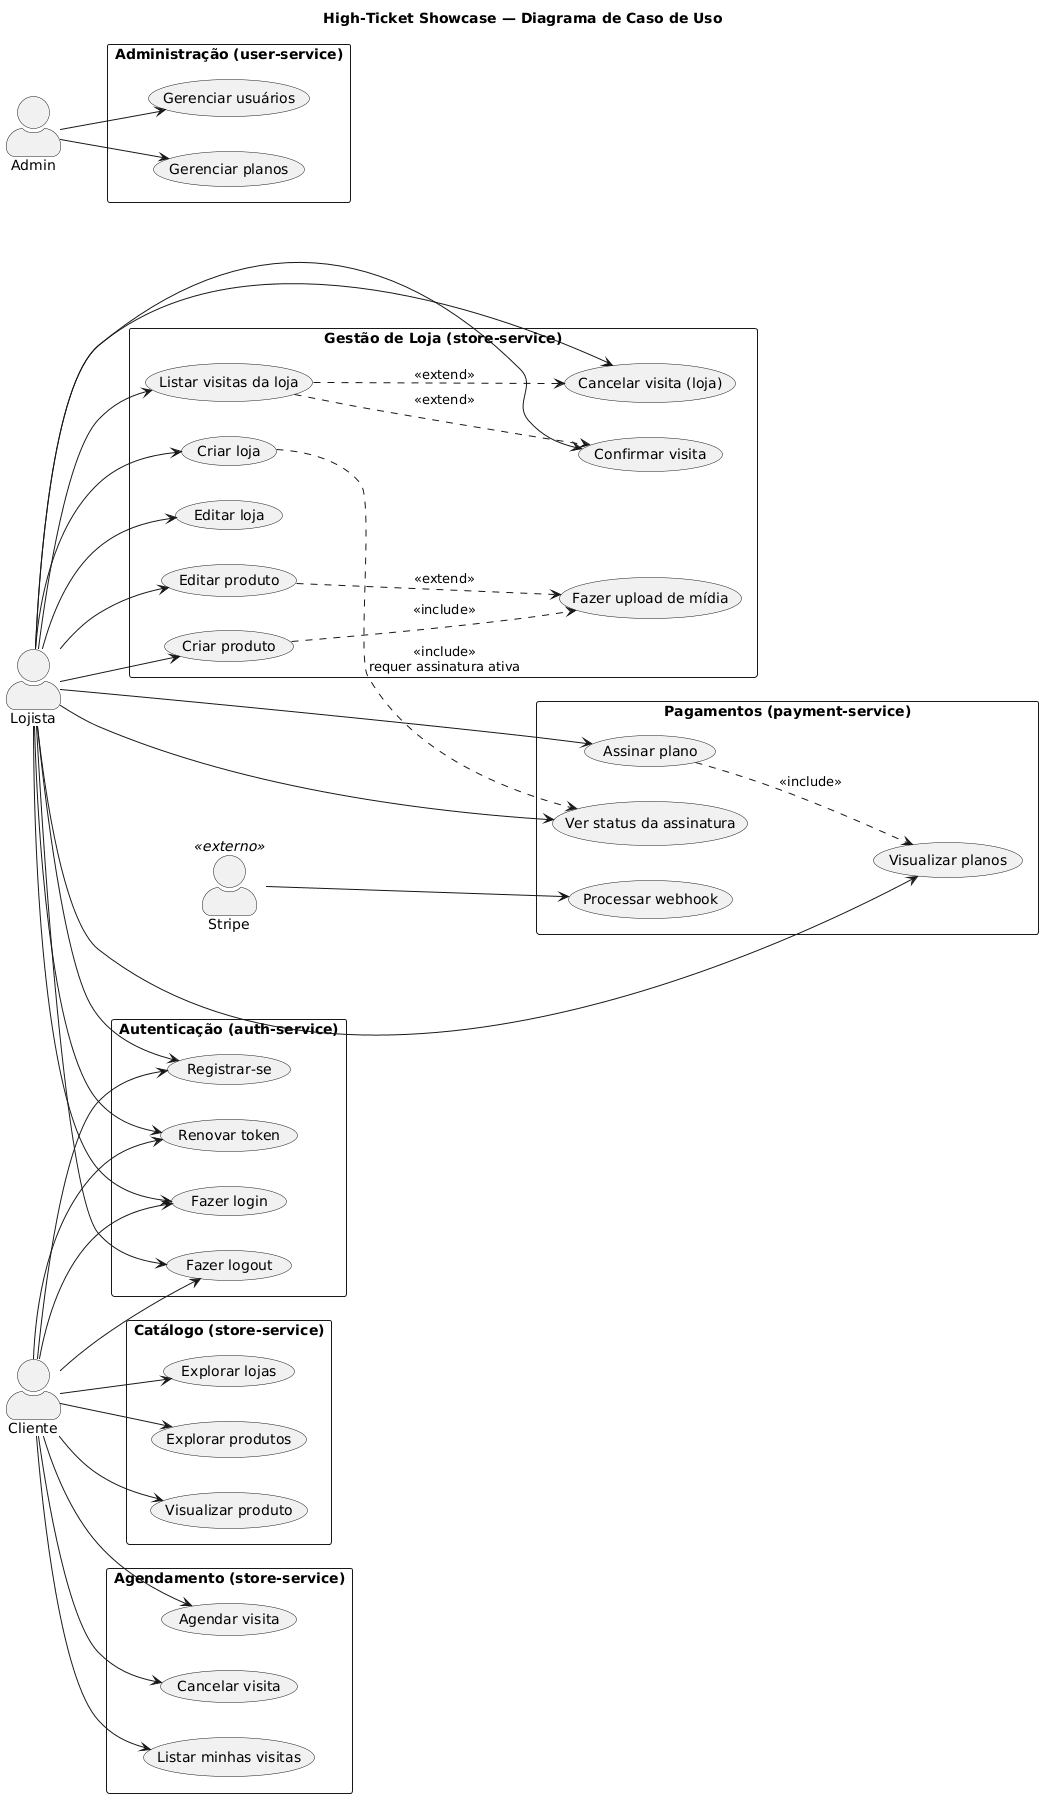

The diagram above was rendered by PlantUML. Its source (embedded in the PNG):
@startuml
title High-Ticket Showcase — Diagrama de Caso de Uso

left to right direction
skinparam actorStyle awesome
skinparam packageStyle rectangle

actor "Cliente" as cliente
actor "Lojista" as lojista
actor "Admin"   as admin
actor "Stripe"  as stripe <<externo>>

rectangle "Autenticação (auth-service)" {
  usecase "Registrar-se"    as UC_REG
  usecase "Fazer login"     as UC_LOGIN
  usecase "Fazer logout"    as UC_LOGOUT
  usecase "Renovar token"   as UC_REFRESH
}

rectangle "Catálogo (store-service)" {
  usecase "Explorar lojas"         as UC_LOJAS
  usecase "Explorar produtos"      as UC_PRODUTOS
  usecase "Visualizar produto"     as UC_VER_PROD
}

rectangle "Agendamento (store-service)" {
  usecase "Agendar visita"         as UC_AGENDAR
  usecase "Cancelar visita"        as UC_CANCEL_CLI
  usecase "Listar minhas visitas"  as UC_LIST_VISITAS
}

rectangle "Gestão de Loja (store-service)" {
  usecase "Criar loja"              as UC_CRIAR_LOJA
  usecase "Editar loja"             as UC_EDIT_LOJA
  usecase "Criar produto"           as UC_CRIAR_PROD
  usecase "Editar produto"          as UC_EDIT_PROD
  usecase "Fazer upload de mídia"   as UC_UPLOAD
  usecase "Listar visitas da loja"  as UC_LIST_VIS_LOJ
  usecase "Confirmar visita"        as UC_CONFIRMAR
  usecase "Cancelar visita (loja)"  as UC_CANCEL_LOJ
}

rectangle "Pagamentos (payment-service)" {
  usecase "Visualizar planos"       as UC_VER_PLANOS
  usecase "Assinar plano"           as UC_ASSINAR
  usecase "Ver status da assinatura" as UC_STATUS_PLAN
  usecase "Processar webhook"       as UC_WEBHOOK
}

rectangle "Administração (user-service)" {
  usecase "Gerenciar usuários"  as UC_ADM_USERS
  usecase "Gerenciar planos"    as UC_ADM_PLANS
}

' --- Cliente
cliente --> UC_REG
cliente --> UC_LOGIN
cliente --> UC_LOGOUT
cliente --> UC_REFRESH
cliente --> UC_LOJAS
cliente --> UC_PRODUTOS
cliente --> UC_VER_PROD
cliente --> UC_AGENDAR
cliente --> UC_CANCEL_CLI
cliente --> UC_LIST_VISITAS

' --- Lojista
lojista --> UC_REG
lojista --> UC_LOGIN
lojista --> UC_LOGOUT
lojista --> UC_REFRESH
lojista --> UC_CRIAR_LOJA
lojista --> UC_EDIT_LOJA
lojista --> UC_CRIAR_PROD
lojista --> UC_EDIT_PROD
lojista --> UC_LIST_VIS_LOJ
lojista --> UC_CONFIRMAR
lojista --> UC_CANCEL_LOJ
lojista --> UC_VER_PLANOS
lojista --> UC_ASSINAR
lojista --> UC_STATUS_PLAN

' --- Admin
admin --> UC_ADM_USERS
admin --> UC_ADM_PLANS

' --- Relacionamentos
UC_CRIAR_PROD ..> UC_UPLOAD     : <<include>>
UC_EDIT_PROD  ..> UC_UPLOAD     : <<extend>>
UC_LIST_VIS_LOJ ..> UC_CONFIRMAR  : <<extend>>
UC_LIST_VIS_LOJ ..> UC_CANCEL_LOJ : <<extend>>
UC_ASSINAR ..> UC_VER_PLANOS    : <<include>>

UC_CRIAR_LOJA ..> UC_STATUS_PLAN : <<include>>\nrequer assinatura ativa

stripe --> UC_WEBHOOK
@enduml